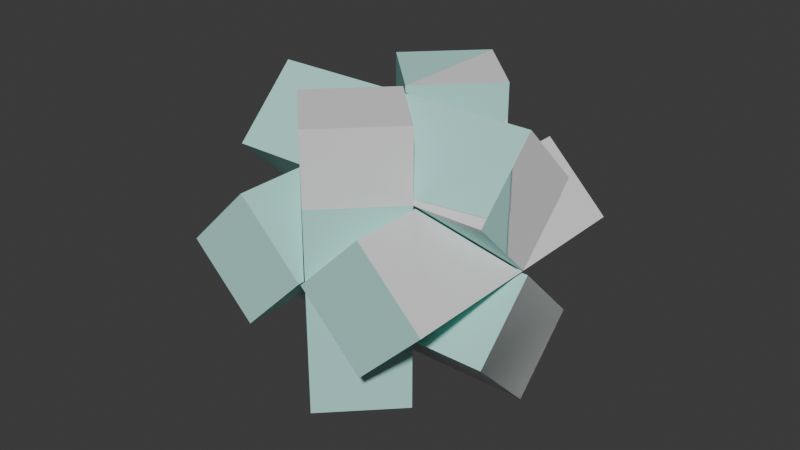 # Source: luban-diagonal-6-piece.blend  (saved by Blender 4.2.67; exported with 4.5.12 LTS)
import bpy
from mathutils import Matrix  # noqa: F401  (used for matrix-valued properties, if any)

bpy.ops.wm.read_factory_settings(use_empty=True)
scene = bpy.context.scene
scene.name = 'Scene'

# ---- collections
col_visual = bpy.data.collections.new('visual'); scene.collection.children.link(col_visual)
col_collision = bpy.data.collections.new('collision'); scene.collection.children.link(col_collision)
col_1 = bpy.data.collections.new('1'); col_collision.children.link(col_1)
col_2 = bpy.data.collections.new('2'); col_collision.children.link(col_2)
col_3 = bpy.data.collections.new('3'); col_collision.children.link(col_3)
col_4 = bpy.data.collections.new('4'); col_collision.children.link(col_4)
col_5 = bpy.data.collections.new('5'); col_collision.children.link(col_5)
col_6 = bpy.data.collections.new('6'); col_collision.children.link(col_6)
col_link = bpy.data.collections.new('link'); scene.collection.children.link(col_link)
col_inertial = bpy.data.collections.new('inertial'); scene.collection.children.link(col_inertial)

# ---- materials (node trees are filled in below, after node groups)
mat_turnarrow = bpy.data.materials.new('turnarrow')
mat_turnarrow.alpha_threshold = 0.0
mat_turnarrow.diffuse_color = (0.4455, 0.8006, 0.7427, 1.0)
mat_turnarrow.roughness = 0.5
mat_turnarrow.specular_intensity = 0.0
mat_phobos_inertial = bpy.data.materials.new('phobos_inertial')
mat_phobos_inertial.use_transparency_overlap = False
mat_phobos_inertial.show_transparent_back = False

# ---- material node trees
mat_phobos_inertial.use_nodes = True; mat_phobos_inertial.node_tree.nodes.clear()
_N = mat_phobos_inertial.node_tree.nodes; _L = mat_phobos_inertial.node_tree.links
n0 = _N.new('ShaderNodeOutputMaterial'); n0.name = 'Material Output'; n0.location = (300, 300)
n1 = _N.new('ShaderNodeEeveeSpecular'); n1.name = 'Specular BSDF'; n1.location = (0, 0)
n1.inputs[0].default_value = (1.0, 0.18, 0.0, 1.0)
n1.inputs[1].default_value = (1.0, 1.0, 1.0, 1.0)
_L.new(n1.outputs[0], n0.inputs[0])
n0.is_active_output = True

# ---- world
world_world = bpy.data.worlds.new('World'); scene.world = world_world
world_world.use_nodes = True; world_world.node_tree.nodes.clear()
_N = world_world.node_tree.nodes; _L = world_world.node_tree.links
n0 = _N.new('ShaderNodeOutputWorld'); n0.name = 'World Output'; n0.location = (300, 300)
n1 = _N.new('ShaderNodeBackground'); n1.name = 'Background'; n1.location = (10, 300)
n1.inputs[0].default_value = (0.05088, 0.05088, 0.05088, 1.0)
_L.new(n1.outputs[0], n0.inputs[0])
n0.is_active_output = True
world_world.color = (0.05088, 0.05088, 0.05088)
world_world.sun_shadow_jitter_overblur = 0.0

# ---- meshes
me_6_part_puzzle_cube = bpy.data.meshes.new('6 part puzzle cube')
me_6_part_puzzle_cube.from_pydata([(-24.17, 10.32, -20.21), (-24.16, 10.3, -20.21), (-47.37, -19.68, -20.21), (-47.37, 10.32, -20.21), (19.41, 10.3, -20.21), (-1.785, -19.68, -20.21), (19.4, 10.32, -20.21), (-1.801, 10.3, 9.789), (-24.14, -19.68, 9.789), (16.52, -15.6, 9.789), (19.4, -19.68, 9.789), (40.62, 10.32, 9.789), (40.63, 10.3, 9.789), (42.63, 10.32, 9.789), (-24.14, 10.32, -20.21), (-2.94, 10.3, 9.789), (-1.788, 10.32, 9.789), (19.41, -19.68, 9.768), (9.525, 10.32, -6.247), (-1.801, 10.32, 9.77), (40.63, 10.32, 9.77), (19.43, 10.32, -20.21), (42.63, -19.68, -20.21), (22.31, -15.6, 9.789), (42.63, -19.68, 9.789), (19.43, -19.68, 9.789), (42.63, 10.32, -20.21), (-24.16, -19.68, 9.769), (-24.17, -19.68, 9.789), (-47.37, -19.68, 9.789), (29.3, 10.32, -6.247), (-47.37, 10.32, 9.789), (-45.37, 10.32, 9.77), (-2.94, 10.32, 9.77), (-2.954, 10.32, 9.789), (-45.36, 10.32, 9.789), (-45.37, 10.3, 9.789)], [], [(0, 1, 2), (0, 2, 3), (4, 5, 6), (7, 8, 9), (10, 9, 8), (11, 12, 13), (6, 5, 14), (2, 1, 5), (14, 5, 1), (8, 7, 15), (16, 15, 7), (10, 17, 9), (17, 4, 9), (18, 9, 4), (18, 4, 6), (9, 18, 7), (19, 7, 18), (11, 20, 12), (21, 22, 4), (23, 24, 12), (25, 24, 23), (13, 12, 24), (7, 19, 16), (5, 4, 22), (26, 22, 21), (27, 28, 2), (29, 2, 28), (21, 4, 30), (23, 30, 4), (23, 4, 17), (23, 17, 25), (12, 20, 30), (12, 30, 23), (17, 10, 5), (8, 5, 10), (2, 5, 27), (5, 8, 27), (5, 22, 17), (25, 17, 22), (25, 22, 24), (31, 32, 3), (0, 3, 32), (16, 33, 34), (35, 32, 31), (6, 14, 18), (19, 18, 14), (13, 20, 11), (14, 33, 19), (16, 19, 33), (24, 22, 26), (24, 26, 13), (2, 31, 3), (31, 2, 29), (21, 30, 26), (30, 20, 26), (13, 26, 20), (28, 27, 36), (27, 1, 36), (32, 36, 1), (32, 1, 0), (34, 33, 15), (36, 32, 35), (31, 29, 36), (28, 36, 29), (34, 15, 16), (31, 36, 35), (14, 1, 33), (15, 33, 1), (15, 1, 27), (15, 27, 8)])
me_6_part_puzzle_cube.materials.append(mat_turnarrow)
me_6_part_puzzle_cube.update()
me_6_part_puzzle_cube_001 = bpy.data.meshes.new('6 part puzzle cube.001')
me_6_part_puzzle_cube_001.from_pydata([(-21.77, 17.04, 8.868), (-21.2, 17.04, 8.868), (-21.22, 17.03, 8.868), (-21.78, 17.04, 8.848), (-21.22, 17.04, 8.849), (-0.5681, -12.94, 8.868), (-0.01524, -12.96, 8.868), (-0.5808, -12.96, 8.868), (-0.5681, -12.96, 8.85), (-21.78, -12.94, -21.13), (-21.8, -12.96, -21.13), (-43.0, -12.96, 8.85), (-43.0, -12.94, 8.868), (-0.01524, 17.04, -21.13), (-0.00109, 17.02, -21.13), (-45.0, 17.04, -21.13), (-21.77, -12.96, -21.13), (-0.00109, -12.96, 8.848), (21.77, -12.96, -21.13), (0.5699, -12.96, 8.849), (21.79, -12.94, -21.13), (0.5699, -12.94, 8.868), (21.79, 17.04, 8.849), (43.0, -12.94, 8.868), (43.0, -12.96, 8.849), (21.8, -12.96, -21.13), (0.01305, 17.04, -21.13), (45.0, 17.04, -21.13), (45.0, 17.04, 8.868), (45.0, -12.96, -21.13), (21.8, 17.04, 8.868), (45.0, -12.96, 8.868), (42.99, -12.96, 8.868), (21.21, 17.04, 8.849), (21.2, 17.04, 8.868), (21.21, 17.03, 8.868), (21.77, 17.04, 8.868), (0.01305, -12.96, 8.868), (0.5833, -12.96, 8.868), (-21.8, 17.04, 8.868), (-45.0, 17.04, 8.868), (-45.0, -12.96, -21.13), (-45.0, -12.96, 8.868), (-42.99, -12.96, 8.868)], [], [(1, 4, 0), (0, 2, 1), (0, 5, 2), (0, 3, 5), (3, 0, 4), (6, 2, 5), (6, 5, 7), (7, 5, 8), (8, 5, 9), (3, 9, 5), (9, 10, 15), (10, 9, 11), (11, 9, 12), (3, 12, 9), (13, 9, 15), (13, 14, 9), (9, 14, 16), (8, 9, 16), (16, 17, 8), (16, 18, 17), (18, 16, 14), (18, 19, 17), (18, 20, 19), (18, 14, 20), (21, 19, 20), (21, 20, 22), (22, 20, 23), (24, 23, 20), (24, 20, 25), (27, 25, 20), (26, 20, 14), (27, 20, 26), (28, 27, 30), (28, 29, 27), (27, 29, 25), (26, 22, 27), (22, 30, 27), (30, 23, 28), (30, 22, 23), (25, 29, 24), (31, 24, 29), (28, 31, 29), (31, 28, 23), (23, 32, 31), (32, 24, 31), (32, 23, 24), (26, 33, 22), (26, 14, 33), (36, 33, 34), (33, 35, 34), (17, 35, 33), (36, 22, 33), (17, 33, 14), (21, 22, 36), (21, 36, 35), (34, 35, 36), (35, 37, 21), (37, 35, 17), (38, 21, 37), (37, 19, 38), (37, 17, 19), (19, 21, 38), (6, 8, 17), (6, 17, 2), (4, 17, 14), (4, 2, 17), (39, 15, 40), (39, 3, 15), (15, 3, 13), (15, 41, 40), (41, 15, 10), (42, 40, 41), (42, 41, 11), (10, 11, 41), (42, 11, 43), (43, 12, 42), (40, 42, 12), (11, 12, 43), (12, 39, 40), (12, 3, 39), (4, 14, 13), (4, 13, 3), (7, 8, 6), (1, 2, 4)])
me_6_part_puzzle_cube_001.materials.append(mat_turnarrow)
me_6_part_puzzle_cube_001.update()
me_6_part_puzzle_cube_002 = bpy.data.meshes.new('6 part puzzle cube.002')
me_6_part_puzzle_cube_002.from_pydata([(-21.8, 17.04, 8.868), (-45.0, 17.04, -21.13), (-21.78, 17.04, 8.848), (-45.0, 17.04, 8.868), (-43.0, -12.94, 8.868), (-45.0, -12.96, 8.868), (-42.99, -12.96, 8.868), (-43.0, -12.96, 8.85), (-21.8, -12.96, -21.13), (-45.0, -12.96, -21.13), (-21.78, -12.94, -21.13), (-21.77, -12.96, -21.13), (-0.00109, 17.02, -21.13), (-0.01523, 17.04, -21.13), (-0.5681, -12.96, 8.85), (-0.5808, -12.96, 8.868), (-0.5681, -12.94, 8.868), (-0.00109, -12.96, 8.848), (-0.01523, -12.96, 8.868), (-21.22, 17.03, 8.868), (-21.77, 17.04, 8.868), (-21.2, 17.04, 8.868), (-21.22, 17.04, 8.849), (0.5699, -12.96, 8.849), (21.77, -12.96, -21.13), (0.01306, -12.96, 8.868), (21.21, 17.03, 8.868), (0.5699, -12.94, 8.868), (21.77, 17.04, 8.868), (21.2, 17.04, 8.868), (21.21, 17.04, 8.849), (0.01306, 17.04, -21.13), (21.79, 17.04, 8.849), (45.0, 17.04, -21.13), (21.8, 17.04, 8.868), (21.79, -12.94, -21.13), (43.0, -12.94, 8.868), (43.0, -12.96, 8.849), (42.99, -12.96, 8.868), (45.0, -12.96, 8.868), (21.8, -12.96, -21.13), (45.0, -12.96, -21.13), (45.0, 17.04, 8.868), (0.5833, -12.96, 8.868)], [], [(0, 1, 3), (0, 2, 1), (4, 2, 0), (0, 3, 4), (5, 4, 3), (6, 4, 5), (7, 4, 6), (4, 7, 2), (8, 10, 7), (8, 7, 9), (5, 9, 7), (5, 7, 6), (10, 2, 7), (14, 10, 11), (11, 10, 12), (13, 12, 10), (13, 10, 1), (10, 8, 1), (10, 14, 2), (15, 14, 18), (15, 16, 14), (16, 2, 14), (11, 17, 14), (18, 14, 17), (18, 16, 15), (18, 19, 16), (18, 17, 19), (20, 16, 19), (20, 19, 21), (21, 19, 22), (17, 12, 19), (22, 19, 12), (2, 20, 22), (22, 13, 2), (22, 12, 13), (21, 22, 20), (16, 20, 2), (17, 26, 12), (11, 24, 17), (25, 17, 23), (23, 17, 24), (25, 26, 17), (26, 25, 27), (27, 28, 26), (29, 26, 28), (30, 26, 29), (30, 12, 26), (31, 12, 30), (31, 30, 32), (28, 32, 30), (28, 30, 29), (31, 32, 33), (27, 32, 28), (32, 34, 33), (34, 32, 36), (37, 32, 35), (35, 32, 23), (27, 23, 32), (37, 36, 32), (38, 36, 37), (38, 37, 39), (39, 37, 41), (37, 35, 40), (40, 41, 37), (42, 41, 33), (33, 41, 40), (42, 39, 41), (34, 36, 42), (42, 33, 34), (39, 42, 36), (33, 40, 35), (36, 38, 39), (24, 35, 23), (24, 12, 35), (31, 35, 12), (33, 35, 31), (43, 27, 25), (23, 27, 43), (25, 23, 43), (11, 12, 24), (1, 2, 13), (9, 1, 8), (1, 9, 3), (9, 5, 3)])
me_6_part_puzzle_cube_002.materials.append(mat_turnarrow)
me_6_part_puzzle_cube_002.update()
me_6_part_puzzle_cube_003 = bpy.data.meshes.new('6 part puzzle cube.003')
me_6_part_puzzle_cube_003.from_pydata([(42.99, 9.379, 9.379), (45.0, 9.379, 9.379), (43.0, 9.36, 9.379), (43.0, 9.379, 9.36), (21.8, 9.379, -20.62), (21.79, 9.359, -20.62), (45.0, 9.379, -20.62), (45.0, -20.62, -20.62), (45.0, -20.62, 9.379), (21.8, -20.62, 9.379), (21.79, -20.62, 9.359), (21.77, -20.62, 9.379), (0.5697, 9.36, 9.379), (0.5697, 9.379, 9.36), (-21.78, -20.62, 9.359), (-21.8, -20.62, 9.379), (-43.0, 9.36, 9.379), (-43.0, 9.379, 9.36), (-21.78, 9.359, -20.62), (-0.5693, 9.36, 9.379), (-21.77, -20.62, 9.379), (-45.0, -20.62, -20.62), (-21.8, 9.379, -20.62), (-45.0, 9.379, -20.62), (-45.0, 9.379, 9.379), (-45.0, -20.62, 9.379), (-42.99, 9.379, 9.379), (0.5831, 9.379, 9.379), (-0.5828, 9.379, 9.379), (-0.5693, 9.379, 9.36), (-21.77, 9.379, -20.62), (21.77, 9.379, -20.62)], [], [(1, 3, 0), (0, 2, 1), (0, 3, 2), (2, 3, 5), (4, 3, 6), (4, 5, 3), (1, 6, 3), (6, 7, 4), (8, 7, 6), (8, 6, 1), (9, 7, 8), (9, 8, 2), (1, 2, 8), (2, 10, 9), (9, 10, 7), (11, 14, 10), (11, 10, 12), (13, 12, 10), (13, 10, 5), (2, 5, 10), (10, 14, 7), (14, 15, 21), (15, 14, 16), (17, 16, 14), (17, 14, 18), (19, 18, 14), (19, 14, 20), (20, 14, 11), (21, 7, 14), (21, 18, 7), (18, 21, 22), (22, 21, 23), (21, 24, 23), (24, 21, 25), (15, 25, 21), (24, 25, 16), (15, 16, 25), (24, 17, 23), (26, 17, 24), (24, 16, 26), (16, 17, 26), (22, 23, 17), (17, 18, 22), (20, 12, 19), (11, 12, 20), (27, 19, 12), (28, 19, 27), (28, 29, 19), (19, 29, 18), (27, 29, 28), (30, 29, 13), (30, 18, 29), (27, 13, 29), (31, 30, 13), (31, 18, 30), (31, 5, 18), (13, 5, 31), (12, 13, 27), (5, 7, 18), (5, 4, 7)])
me_6_part_puzzle_cube_003.materials.append(mat_turnarrow)
me_6_part_puzzle_cube_003.update()
me_6_part_puzzle_cube_004 = bpy.data.meshes.new('6 part puzzle cube.004')
me_6_part_puzzle_cube_004.from_pydata([(-43.0, 9.379, 9.36), (-45.0, 9.379, -20.62), (-21.8, 9.379, -20.62), (-45.0, 9.379, 9.379), (-42.99, 9.379, 9.379), (-21.78, -20.62, 9.359), (-43.0, 9.36, 9.379), (-21.78, 9.359, -20.62), (-21.77, 9.379, -20.62), (-0.5693, 9.379, 9.36), (-0.5693, 9.36, 9.379), (-45.0, -20.62, -20.62), (21.79, 9.358, -20.62), (45.0, -20.62, -20.62), (21.77, 9.379, -20.62), (0.5697, 9.379, 9.36), (0.5831, 9.379, 9.379), (21.79, -20.62, 9.358), (0.5697, 9.36, 9.379), (21.77, -20.62, 9.379), (-21.77, -20.62, 9.379), (-0.5827, 9.379, 9.379), (43.0, 9.36, 9.379), (21.8, -20.62, 9.379), (45.0, -20.62, 9.379), (45.0, 9.379, -20.62), (45.0, 9.379, 9.379), (42.99, 9.379, 9.379), (43.0, 9.379, 9.36), (21.8, 9.379, -20.62), (-45.0, -20.62, 9.379), (-21.8, -20.62, 9.379)], [], [(1, 3, 0), (0, 2, 1), (0, 7, 2), (4, 0, 3), (6, 0, 4), (0, 5, 7), (0, 6, 5), (10, 7, 5), (7, 11, 2), (14, 7, 8), (8, 7, 9), (10, 9, 7), (11, 7, 13), (14, 12, 7), (12, 13, 7), (15, 12, 14), (14, 8, 15), (8, 9, 15), (16, 15, 9), (18, 15, 16), (15, 17, 12), (15, 18, 17), (19, 18, 20), (19, 17, 18), (20, 18, 10), (21, 18, 16), (21, 10, 18), (16, 9, 21), (21, 9, 10), (10, 5, 20), (20, 5, 19), (19, 5, 17), (22, 12, 17), (22, 17, 23), (23, 17, 13), (17, 5, 13), (23, 24, 22), (23, 13, 24), (24, 25, 26), (24, 13, 25), (26, 22, 24), (26, 25, 28), (27, 22, 26), (26, 28, 27), (27, 28, 22), (29, 12, 28), (29, 28, 25), (22, 28, 12), (25, 13, 29), (12, 29, 13), (11, 13, 5), (31, 30, 11), (30, 1, 11), (2, 11, 1), (5, 31, 11), (31, 6, 30), (31, 5, 6), (3, 1, 30), (3, 30, 6), (3, 6, 4)])
me_6_part_puzzle_cube_004.materials.append(mat_turnarrow)
me_6_part_puzzle_cube_004.update()
me_6_part_puzzle_cube_005 = bpy.data.meshes.new('6 part puzzle cube.005')
me_6_part_puzzle_cube_005.from_pydata([(-45.0, 15.0, 15.0), (45.0, -15.0, 15.0), (-45.0, -15.0, 15.0), (45.0, 15.0, 15.0), (-45.0, -15.0, -15.0), (-45.0, 15.0, -15.0), (45.0, 15.0, -15.0), (45.0, -15.0, -15.0)], [], [(0, 1, 3), (0, 2, 1), (0, 4, 2), (3, 5, 0), (0, 5, 4), (3, 6, 5), (6, 4, 5), (6, 7, 4), (1, 7, 6), (1, 6, 3), (2, 4, 7), (2, 7, 1)])
me_6_part_puzzle_cube_005.materials.append(mat_turnarrow)
me_6_part_puzzle_cube_005.update()
me_1_collision_001 = bpy.data.meshes.new('1-collision.001')
me_1_collision_001.from_pydata([(0.08183, 0.08177, 0.05174), (0.08183, -0.06823, 0.05174), (0.08182, 0.08177, -0.06411), (0.0816, 0.08177, 0.05174), (0.08182, -0.06823, -0.06411), (-0.06816, -0.06823, 0.05174), (-0.06817, 0.08177, -0.06409), (-0.06817, 0.08177, -0.05402), (-0.06807, -0.0679, 0.05174), (-0.06817, -0.06823, -0.06409), (-0.06816, -0.068, 0.05174)], [], [(0, 1, 4), (0, 4, 2), (0, 2, 6), (0, 6, 7), (0, 7, 3), (0, 3, 8), (0, 8, 10), (0, 10, 5), (0, 5, 1), (1, 5, 9), (1, 9, 4), (2, 4, 9), (2, 9, 6), (3, 7, 8), (5, 10, 7), (5, 7, 9), (6, 9, 7), (7, 10, 8)])
_ca = me_1_collision_001.color_attributes.new('Color', 'FLOAT_COLOR', 'POINT')
_ca.data.foreach_set('color', [0.2582, 0.4678, 0.3185, 1.0, 0.2582, 0.4678, 0.3185, 1.0, 0.2582, 0.4678, 0.3185, 1.0, 0.2582, 0.4678, 0.3185, 1.0, 0.2582, 0.4678, 0.3185, 1.0, 0.2582, 0.4678, 0.3185, 1.0, 0.2582, 0.4678, 0.3185, 1.0, 0.2582, 0.4678, 0.3185, 1.0, 0.2582, 0.4678, 0.3185, 1.0, 0.2582, 0.4678, 0.3185, 1.0, 0.2582, 0.4678, 0.3185, 1.0])
me_1_collision_001.update()
me_1_collision_002 = bpy.data.meshes.new('1-collision.002')
me_1_collision_002.from_pydata([(-0.08182, -0.0818, -0.05178), (-0.08175, -0.0818, -0.05184), (-0.08182, -0.0818, 0.06419), (-0.08182, 0.0682, 0.05414), (0.06818, -0.0818, -0.05184), (0.06814, 0.0681, -0.05184), (0.06818, -0.0818, 0.06419), (-0.08182, 0.0682, 0.06419), (0.06818, 0.0682, -0.05178), (0.06818, 0.06812, -0.05184), (0.06818, 0.0682, 0.06419)], [], [(0, 1, 4), (0, 4, 6), (0, 6, 2), (0, 2, 7), (0, 7, 3), (0, 3, 1), (1, 3, 5), (1, 5, 9), (1, 9, 4), (2, 6, 10), (2, 10, 7), (3, 7, 10), (3, 10, 8), (3, 8, 5), (4, 9, 8), (4, 8, 10), (4, 10, 6), (5, 8, 9)])
_ca = me_1_collision_002.color_attributes.new('Color', 'FLOAT_COLOR', 'POINT')
_ca.data.foreach_set('color', [0.2542, 0.15, 0.3712, 1.0, 0.2542, 0.15, 0.3712, 1.0, 0.2542, 0.15, 0.3712, 1.0, 0.2542, 0.15, 0.3712, 1.0, 0.2542, 0.15, 0.3712, 1.0, 0.2542, 0.15, 0.3712, 1.0, 0.2542, 0.15, 0.3712, 1.0, 0.2542, 0.15, 0.3712, 1.0, 0.2542, 0.15, 0.3712, 1.0, 0.2542, 0.15, 0.3712, 1.0, 0.2542, 0.15, 0.3712, 1.0])
me_1_collision_002.update()
me_1_collision_003 = bpy.data.meshes.new('1-collision.003')
me_1_collision_003.from_pydata([(-0.0857, -0.075, -0.1171), (-0.0857, -0.07477, -0.1171), (0.06429, -0.075, -0.1171), (-0.0857, -0.075, 0.1009), (-0.0857, 0.075, -0.0108), (0.06407, 0.075, -0.1171), (0.06429, 0.075, -0.1171), (0.0643, -0.075, -0.004994), (-0.08562, -0.075, 0.101), (-0.0857, 0.075, -0.004994), (0.0643, 0.075, 0.1009), (0.0643, -0.075, 0.101), (0.06426, 0.07489, 0.101), (0.0643, 0.07492, 0.101)], [], [(0, 1, 5), (0, 5, 6), (0, 6, 2), (0, 2, 7), (0, 7, 11), (0, 11, 8), (0, 8, 3), (0, 3, 9), (0, 9, 4), (0, 4, 1), (1, 4, 5), (2, 6, 7), (3, 8, 9), (4, 9, 10), (4, 10, 6), (4, 6, 5), (6, 10, 7), (7, 10, 13), (7, 13, 11), (8, 11, 13), (8, 13, 12), (8, 12, 9), (9, 12, 13), (9, 13, 10)])
_ca = me_1_collision_003.color_attributes.new('Color', 'FLOAT_COLOR', 'POINT')
_ca.data.foreach_set('color', [0.159, 0.7682, 0.9131, 1.0, 0.159, 0.7682, 0.9131, 1.0, 0.159, 0.7682, 0.9131, 1.0, 0.159, 0.7682, 0.9131, 1.0, 0.159, 0.7682, 0.9131, 1.0, 0.159, 0.7682, 0.9131, 1.0, 0.159, 0.7682, 0.9131, 1.0, 0.159, 0.7682, 0.9131, 1.0, 0.159, 0.7682, 0.9131, 1.0, 0.159, 0.7682, 0.9131, 1.0, 0.159, 0.7682, 0.9131, 1.0, 0.159, 0.7682, 0.9131, 1.0, 0.159, 0.7682, 0.9131, 1.0, 0.159, 0.7682, 0.9131, 1.0])
me_1_collision_003.update()
me_2_collision_001 = bpy.data.meshes.new('2-collision.001')
me_2_collision_001.from_pydata([(0.0, 15.0, -15.0), (0.0, 15.0, 15.0), (0.0, -15.0, -15.0), (0.0, -15.0, 15.0)], [], [(0, 2, 1), (3, 1, 2)])
me_2_collision_001.update()
me_2_collision_002 = bpy.data.meshes.new('2-collision.002')
me_2_collision_002.from_pydata([(-6.301, -15.0, 0.0), (-6.301, 15.0, 0.0), (16.9, 15.0, 0.0), (-4.3, -14.99, 0.0)], [], [(3, 2, 1), (1, 0, 3)])
me_2_collision_002.update()
me_2_collision_003 = bpy.data.meshes.new('2-collision.003')
me_2_collision_003.from_pydata([(-6.301, 0.0, 15.0), (-6.301, 0.0, -15.0), (-4.3, 0.0, 14.99), (16.9, 0.0, -15.0)], [], [(3, 2, 1), (0, 1, 2)])
me_2_collision_003.update()
me_2_collision_004 = bpy.data.meshes.new('2-collision.004')
me_2_collision_004.from_pydata([(-14.14, -9.995, 10.01), (7.072, -9.993, -19.99), (7.072, 19.99, 9.987)], [], [(2, 0, 1)])
me_2_collision_004.update()
me_2_collision_005 = bpy.data.meshes.new('2-collision.005')
me_2_collision_005.from_pydata([(-7.072, -9.993, -19.99), (14.14, -9.995, 10.01), (-7.072, 19.99, 9.987)], [], [(2, 0, 1)])
me_2_collision_005.update()
me_2_collision_006 = bpy.data.meshes.new('2-collision.006')
me_2_collision_006.from_pydata([(12.5, -17.98, 0.004), (-8.713, 12.0, -0.016), (-8.146, 11.98, 0.004), (-8.699, 12.0, 0.004), (13.06, -18.0, 0.004)], [], [(3, 1, 0), (3, 0, 2), (4, 2, 0)])
me_2_collision_006.update()
me_2_collision_007 = bpy.data.meshes.new('2-collision.007')
me_2_collision_007.from_pydata([(7.072, -19.99, 9.993), (7.072, 9.987, -19.99), (-14.14, 10.01, 9.994)], [], [(2, 0, 1)])
me_2_collision_007.update()
me_2_collision_008 = bpy.data.meshes.new('2-collision.008')
me_2_collision_008.from_pydata([(14.14, 10.01, 9.994), (-7.072, -19.99, 9.993), (-7.072, 9.987, -19.99)], [], [(1, 0, 2)])
me_2_collision_008.update()
me_2_collision_009 = bpy.data.meshes.new('2-collision.009')
me_2_collision_009.from_pydata([(-10.88, -15.0, 0.0), (10.88, 15.0, 0.0), (10.32, 14.98, 0.0), (-10.32, -14.98, 0.0)], [], [(2, 0, 3), (3, 1, 2)])
me_2_collision_009.update()
me_2_collision_010 = bpy.data.meshes.new('2-collision.010')
me_2_collision_010.from_pydata([(15.77, -22.48, 0.005), (-5.449, 7.5, -0.015), (-4.882, 7.481, 0.005), (-5.435, 7.5, 0.005)], [], [(3, 1, 0), (3, 0, 2)])
me_2_collision_010.update()
me_2_collision_011 = bpy.data.meshes.new('2-collision.011')
me_2_collision_011.from_pydata([(7.072, 19.99, 9.987), (-14.14, -9.994, 10.01), (7.072, -9.994, -19.99)], [], [(1, 2, 0)])
me_2_collision_011.update()
me_2_collision_012 = bpy.data.meshes.new('2-collision.012')
me_2_collision_012.from_pydata([(14.14, -9.994, 10.01), (-7.072, 19.99, 9.987), (-7.072, -9.994, -19.99)], [], [(1, 2, 0)])
me_2_collision_012.update()
me_2_collision_013 = bpy.data.meshes.new('2-collision.013')
me_2_collision_013.from_pydata([(4.302, -14.99, 0.0), (6.299, 15.0, 0.0), (-16.9, 15.0, 0.0), (6.299, -15.0, 0.0)], [], [(2, 0, 1), (3, 1, 0)])
me_2_collision_013.update()
me_2_collision_014 = bpy.data.meshes.new('2-collision.014')
me_2_collision_014.from_pydata([(0.0, -15.0, 15.0), (0.0, -15.0, -15.0), (0.0, 15.0, 15.0), (0.0, 15.0, -15.0)], [], [(2, 0, 1), (2, 1, 3)])
me_2_collision_014.update()
me_2_collision_015 = bpy.data.meshes.new('2-collision.015')
me_2_collision_015.from_pydata([(18.28, 0.0, 12.0), (18.28, 0.0, -18.0), (-26.71, 0.0, -18.0), (-4.933, 0.0, 11.98), (-4.92, 0.0, 12.0)], [], [(2, 3, 1), (0, 1, 4)])
me_2_collision_015.update()
me_2_collision_016 = bpy.data.meshes.new('2-collision.016')
me_2_collision_016.from_pydata([(-18.28, 0.0, 12.0), (4.922, 0.0, 12.0), (-18.28, 0.0, -18.0), (26.7, 0.0, -18.0), (4.936, 0.0, 11.98)], [], [(1, 4, 2), (1, 2, 0), (2, 4, 3)])
me_2_collision_016.update()
me_2_collision_017 = bpy.data.meshes.new('2-collision.017')
me_2_collision_017.from_pydata([(0.5693, 9.537e-07, 11.99), (21.77, 9.537e-07, -17.99), (-0.00174, 9.537e-07, 11.99), (-21.77, 9.537e-07, -17.99), (-0.5687, 9.537e-07, 11.99)], [], [(1, 0, 2), (3, 1, 2), (3, 2, 4)])
me_2_collision_017.update()
me_2_collision_018 = bpy.data.meshes.new('2-collision.018')
me_2_collision_018.from_pydata([(-6.301, 0.0, 15.0), (-6.301, 0.0, -15.0), (-4.3, 0.0, 14.99), (16.9, 0.0, -15.0)], [], [(3, 2, 1), (0, 1, 2)])
me_2_collision_018.update()
me_2_collision_019 = bpy.data.meshes.new('2-collision.019')
me_2_collision_019.from_pydata([(6.299, 0.0, 15.0), (6.299, 0.0, -15.0), (-16.9, 0.0, -15.0), (4.302, 0.0, 14.99)], [], [(0, 3, 1), (2, 1, 3)])
me_2_collision_019.update()
me_2_collision_020 = bpy.data.meshes.new('2-collision.020')
me_2_collision_020.from_pydata([(-45.0, 18.46, 0.0), (-0.0009232, 18.44, 0.0), (-0.01507, 18.46, 0.0), (-21.8, -11.54, 0.0), (-21.78, -11.52, 0.0), (-21.77, -11.54, 0.0), (21.77, -11.54, 0.0), (21.79, -11.52, 0.0), (21.8, -11.54, 0.0), (0.01322, 18.46, 0.0), (45.0, 18.46, 0.0), (45.0, -11.54, 0.0), (-45.0, -11.54, 0.0)], [], [(6, 1, 7), (6, 5, 1), (2, 4, 0), (9, 7, 1), (10, 7, 9), (10, 11, 8), (12, 0, 3)])
me_2_collision_020.update()
me_3_collision_001 = bpy.data.meshes.new('3-collision.001')
me_3_collision_001.from_pydata([(16.9, 15.0, 0.0), (-6.301, 15.0, 0.0), (-4.3, -14.99, 0.0), (-6.301, -15.0, 0.0)], [], [(0, 1, 2), (3, 2, 1)])
me_3_collision_001.update()
me_3_collision_002 = bpy.data.meshes.new('3-collision.002')
me_3_collision_002.from_pydata([(-10.88, 15.0, 0.0), (-10.32, 14.98, 0.0), (10.88, -15.0, 0.0), (10.32, -14.98, 0.0)], [], [(0, 3, 1), (2, 1, 3)])
me_3_collision_002.update()
me_3_collision_003 = bpy.data.meshes.new('3-collision.003')
me_3_collision_003.from_pydata([(10.88, 15.0, 0.0), (-10.32, -14.98, 0.0), (10.32, 14.98, 0.0), (-10.88, -15.0, 0.0)], [], [(1, 0, 2), (2, 3, 1)])
me_3_collision_003.update()
me_3_collision_004 = bpy.data.meshes.new('3-collision.004')
me_3_collision_004.from_pydata([(7.072, -9.987, -19.99), (-14.14, -10.01, 9.995), (7.072, 19.99, 9.993)], [], [(0, 2, 1)])
me_3_collision_004.update()
me_3_collision_005 = bpy.data.meshes.new('3-collision.005')
me_3_collision_005.from_pydata([(14.14, -10.01, 9.995), (-7.072, -9.987, -19.99), (-7.072, 19.99, 9.993)], [], [(1, 0, 2)])
me_3_collision_005.update()
me_3_collision_006 = bpy.data.meshes.new('3-collision.006')
me_3_collision_006.from_pydata([(7.072, -9.987, -19.99), (7.072, 19.99, 9.994), (-14.14, -10.01, 9.994)], [], [(0, 1, 2)])
me_3_collision_006.update()
me_3_collision_007 = bpy.data.meshes.new('3-collision.007')
me_3_collision_007.from_pydata([(14.14, -10.01, 9.994), (-7.072, -9.987, -19.99), (-7.072, 19.99, 9.994)], [], [(0, 2, 1)])
me_3_collision_007.update()
me_3_collision_008 = bpy.data.meshes.new('3-collision.008')
me_3_collision_008.from_pydata([(-16.9, 15.0, 0.0), (4.302, -14.99, 0.0), (6.299, -15.0, 0.0), (6.299, 15.0, 0.0)], [], [(0, 1, 3), (2, 3, 1)])
me_3_collision_008.update()
me_3_collision_009 = bpy.data.meshes.new('3-collision.009')
me_3_collision_009.from_pydata([(0.0, 15.0, 15.0), (0.0, -15.0, -15.0), (0.0, -15.0, 15.0), (0.0, 15.0, -15.0)], [], [(0, 2, 1), (0, 1, 3)])
me_3_collision_009.update()
me_3_collision_010 = bpy.data.meshes.new('3-collision.010')
me_3_collision_010.from_pydata([(-14.14, 9.994, 10.01), (7.072, -19.99, 9.987), (7.072, 9.993, -19.99)], [], [(1, 2, 0)])
me_3_collision_010.update()
me_3_collision_011 = bpy.data.meshes.new('3-collision.011')
me_3_collision_011.from_pydata([(14.14, 9.994, 10.01), (-7.072, -19.99, 9.987), (-7.072, 9.993, -19.99)], [], [(1, 0, 2)])
me_3_collision_011.update()
me_3_collision_012 = bpy.data.meshes.new('3-collision.012')
me_3_collision_012.from_pydata([(-4.92, 0.0, 12.0), (18.28, 0.0, -18.0), (-4.933, 0.0, 11.98), (-26.71, 0.0, -18.0), (18.28, 0.0, 12.0)], [], [(2, 0, 1), (3, 2, 1), (4, 1, 0)])
me_3_collision_012.update()
me_3_collision_013 = bpy.data.meshes.new('3-collision.013')
me_3_collision_013.from_pydata([(26.7, 0.0, -18.0), (-18.28, 0.0, 12.0), (4.936, 0.0, 11.98), (-18.28, 0.0, -18.0), (4.922, 0.0, 12.0)], [], [(3, 2, 0), (4, 3, 1)])
me_3_collision_013.update()
me_3_collision_014 = bpy.data.meshes.new('3-collision.014')
me_3_collision_014.from_pydata([(-21.77, -11.54, 1.907e-06), (-21.78, -11.52, 1.907e-06), (-45.0, -11.54, 1.907e-06), (-21.8, -11.54, 1.907e-06), (-45.0, 18.46, 1.907e-06), (-0.0009252, 18.44, 1.907e-06), (-0.01507, 18.46, 1.907e-06), (21.77, -11.54, 1.907e-06), (0.01322, 18.46, 1.907e-06), (45.0, 18.46, 1.907e-06), (21.79, -11.52, 1.907e-06), (21.8, -11.54, 1.907e-06), (45.0, -11.54, 1.907e-06)], [], [(9, 10, 8), (9, 12, 11), (6, 1, 4), (0, 5, 7), (2, 4, 3)])
me_3_collision_014.update()
me_3_collision_015 = bpy.data.meshes.new('3-collision.015')
me_3_collision_015.from_pydata([(-6.301, 0.0, -15.0), (16.9, 0.0, -15.0), (-4.3, 0.0, 14.99), (-6.301, 0.0, 15.0)], [], [(3, 0, 2), (1, 2, 0)])
me_3_collision_015.update()
me_3_collision_016 = bpy.data.meshes.new('3-collision.016')
me_3_collision_016.from_pydata([(0.0, -15.0, -15.0), (0.0, -15.0, 15.0), (0.0, 15.0, 15.0), (0.0, 15.0, -15.0)], [], [(0, 1, 2), (3, 0, 2)])
me_3_collision_016.update()
me_3_collision_017 = bpy.data.meshes.new('3-collision.017')
me_3_collision_017.from_pydata([(6.299, 0.0, -15.0), (-16.9, 0.0, -15.0), (6.299, 0.0, 15.0), (4.302, 0.0, 14.99)], [], [(1, 0, 3), (2, 3, 0)])
me_3_collision_017.update()
me_3_collision_018 = bpy.data.meshes.new('3-collision.018')
me_3_collision_018.from_pydata([(21.77, 0.0, -17.99), (0.5693, 0.0, 11.99), (-0.00174, 0.0, 11.99), (-0.5687, 0.0, 11.99), (-21.77, 0.0, -17.99)], [], [(1, 2, 0), (4, 0, 2), (4, 2, 3)])
me_3_collision_018.update()
me_3_collision_019 = bpy.data.meshes.new('3-collision.019')
me_3_collision_019.from_pydata([(-6.878, 0.0, 9.994), (14.32, 0.0, -19.99), (-7.445, 0.0, 9.993)], [], [(0, 1, 2)])
me_3_collision_019.update()
me_3_collision_020 = bpy.data.meshes.new('3-collision.020')
me_3_collision_020.from_pydata([(7.448, 0.0, 9.994), (-14.32, 0.0, -19.99), (6.877, 0.0, 9.994)], [], [(1, 2, 0)])
me_3_collision_020.update()
me_4_collision_001 = bpy.data.meshes.new('4-collision.001')
me_4_collision_001.from_pydata([(0.08182, 0.0818, -0.05181), (0.08178, 0.0818, -0.05183), (0.08181, 0.0818, 0.0642), (0.08182, -0.0682, 0.0642), (0.08182, -0.0682, 0.05413), (-0.06818, -0.0682, -0.05181), (-0.06818, -0.06816, -0.05183), (-0.06816, 0.0818, -0.05183), (-0.06818, 0.0818, 0.0642), (-0.06818, -0.0682, 0.0642), (-0.06818, -0.06804, -0.05183)], [], [(0, 1, 7), (0, 7, 8), (0, 8, 2), (0, 2, 3), (0, 3, 4), (0, 4, 5), (0, 5, 6), (0, 6, 1), (1, 6, 10), (1, 10, 7), (2, 8, 9), (2, 9, 3), (3, 9, 5), (3, 5, 4), (5, 9, 8), (5, 8, 10), (5, 10, 6), (7, 10, 8)])
_ca = me_4_collision_001.color_attributes.new('Color', 'FLOAT_COLOR', 'POINT')
_ca.data.foreach_set('color', [0.2582, 0.4678, 0.3185, 1.0, 0.2582, 0.4678, 0.3185, 1.0, 0.2582, 0.4678, 0.3185, 1.0, 0.2582, 0.4678, 0.3185, 1.0, 0.2582, 0.4678, 0.3185, 1.0, 0.2582, 0.4678, 0.3185, 1.0, 0.2582, 0.4678, 0.3185, 1.0, 0.2582, 0.4678, 0.3185, 1.0, 0.2582, 0.4678, 0.3185, 1.0, 0.2582, 0.4678, 0.3185, 1.0, 0.2582, 0.4678, 0.3185, 1.0])
me_4_collision_001.update()
me_4_collision_002 = bpy.data.meshes.new('4-collision.002')
me_4_collision_002.from_pydata([(0.08653, 0.07576, 0.1109), (0.08647, 0.07576, 0.1111), (0.08653, -0.07424, 0.005006), (0.08653, 0.07576, -0.1067), (-0.06344, 0.07576, 0.1111), (-0.06347, -0.07419, 0.1111), (0.08653, -0.07424, -0.0007948), (-0.06347, -0.07424, 0.1109), (0.08641, 0.07573, -0.1068), (-0.01135, 0.07576, -0.1068), (-0.06347, -0.07408, 0.1111), (-0.06344, 0.07576, -0.1068), (-0.06344, -0.07424, -0.1067), (-0.06344, -0.07412, -0.1068), (-0.06346, -0.01097, -0.02965)], [], [(0, 1, 2), (0, 2, 6), (0, 6, 3), (0, 3, 9), (0, 9, 11), (0, 11, 4), (0, 4, 1), (1, 4, 10), (1, 10, 5), (1, 5, 2), (2, 5, 7), (2, 7, 12), (2, 12, 6), (3, 8, 9), (3, 6, 8), (4, 11, 10), (5, 10, 7), (6, 12, 13), (6, 13, 8), (7, 10, 14), (7, 14, 13), (7, 13, 12), (8, 13, 11), (8, 11, 9), (10, 11, 14), (11, 13, 14)])
_ca = me_4_collision_002.color_attributes.new('Color', 'FLOAT_COLOR', 'POINT')
_ca.data.foreach_set('color', [0.2542, 0.15, 0.3712, 1.0, 0.2542, 0.15, 0.3712, 1.0, 0.2542, 0.15, 0.3712, 1.0, 0.2542, 0.15, 0.3712, 1.0, 0.2542, 0.15, 0.3712, 1.0, 0.2542, 0.15, 0.3712, 1.0, 0.2542, 0.15, 0.3712, 1.0, 0.2542, 0.15, 0.3712, 1.0, 0.2542, 0.15, 0.3712, 1.0, 0.2542, 0.15, 0.3712, 1.0, 0.2542, 0.15, 0.3712, 1.0, 0.2542, 0.15, 0.3712, 1.0, 0.2542, 0.15, 0.3712, 1.0, 0.2542, 0.15, 0.3712, 1.0, 0.2542, 0.15, 0.3712, 1.0])
me_4_collision_002.update()
me_4_collision_003 = bpy.data.meshes.new('4-collision.003')
me_4_collision_003.from_pydata([(0.07127, 0.06799, 0.04823), (0.07129, -0.08201, -0.05768), (0.07129, -0.0819, -0.05775), (0.07127, 0.06799, -0.06774), (0.07119, 0.06799, 0.04831), (0.07119, 0.06798, 0.04832), (0.07129, -0.08201, -0.06774), (-0.0787, -0.0819, 0.04832), (-0.0787, -0.08201, 0.04823), (-0.0787, 0.06799, -0.06774), (-0.0266, 0.06799, 0.04832), (-0.0787, -0.08201, -0.06774), (-0.07871, 0.01588, 0.04832), (-0.0787, 0.06799, 0.04832)], [], [(0, 1, 2), (0, 2, 3), (0, 3, 9), (0, 9, 13), (0, 13, 10), (0, 10, 4), (0, 4, 5), (0, 5, 1), (1, 6, 2), (1, 5, 7), (1, 7, 8), (1, 8, 11), (1, 11, 6), (2, 6, 3), (3, 6, 11), (3, 11, 9), (4, 10, 5), (5, 10, 13), (5, 13, 12), (5, 12, 7), (7, 12, 8), (8, 12, 11), (9, 11, 12), (9, 12, 13)])
_ca = me_4_collision_003.color_attributes.new('Color', 'FLOAT_COLOR', 'POINT')
_ca.data.foreach_set('color', [0.159, 0.7682, 0.9131, 1.0, 0.159, 0.7682, 0.9131, 1.0, 0.159, 0.7682, 0.9131, 1.0, 0.159, 0.7682, 0.9131, 1.0, 0.159, 0.7682, 0.9131, 1.0, 0.159, 0.7682, 0.9131, 1.0, 0.159, 0.7682, 0.9131, 1.0, 0.159, 0.7682, 0.9131, 1.0, 0.159, 0.7682, 0.9131, 1.0, 0.159, 0.7682, 0.9131, 1.0, 0.159, 0.7682, 0.9131, 1.0, 0.159, 0.7682, 0.9131, 1.0, 0.159, 0.7682, 0.9131, 1.0, 0.159, 0.7682, 0.9131, 1.0])
me_4_collision_003.update()
me_5_collision_001 = bpy.data.meshes.new('5-collision.001')
me_5_collision_001.from_pydata([(-45.0, 7.505, 0.0), (-21.8, 7.505, 0.0), (-21.78, 7.485, 0.0), (-45.0, -22.49, 0.0), (21.79, 7.484, 0.0), (45.0, -22.49, 0.0), (45.0, 7.505, 0.0), (21.8, 7.505, 0.0)], [], [(2, 3, 1), (3, 2, 5), (4, 5, 2), (6, 5, 7), (1, 3, 0)])
me_5_collision_001.update()
me_5_collision_002 = bpy.data.meshes.new('5-collision.002')
me_5_collision_002.from_pydata([(6.299, 0.0, -15.0), (6.299, 0.0, 15.0), (4.301, 0.0, 14.99), (-16.9, 0.0, -15.0)], [], [(1, 0, 2), (3, 2, 0)])
me_5_collision_002.update()
me_5_collision_003 = bpy.data.meshes.new('5-collision.003')
me_5_collision_003.from_pydata([(-21.77, 0.0, -14.99), (-0.5696, 0.0, 14.99), (21.77, 0.0, -14.99), (0.5694, 0.0, 14.99)], [], [(2, 0, 3), (0, 1, 3)])
me_5_collision_003.update()
me_5_collision_004 = bpy.data.meshes.new('5-collision.004')
me_5_collision_004.from_pydata([(-6.301, 0.0, 15.0), (16.9, 0.0, -15.0), (-6.301, 0.0, -15.0), (-4.3, 0.0, 14.99)], [], [(3, 1, 2), (2, 0, 3)])
me_5_collision_004.update()
me_5_collision_005 = bpy.data.meshes.new('5-collision.005')
me_5_collision_005.from_pydata([(14.14, 9.994, 10.01), (-7.072, -19.99, 9.986), (-7.072, 9.992, -19.99)], [], [(0, 2, 1)])
me_5_collision_005.update()
me_5_collision_006 = bpy.data.meshes.new('5-collision.006')
me_5_collision_006.from_pydata([(7.072, -19.99, 9.992), (-14.14, 10.01, 9.994), (7.072, 9.986, -19.99)], [], [(1, 0, 2)])
me_5_collision_006.update()
me_5_collision_007 = bpy.data.meshes.new('5-collision.007')
me_5_collision_007.from_pydata([(14.14, 9.994, 10.01), (-7.072, 9.993, -19.99), (-7.072, -19.99, 9.987)], [], [(0, 1, 2)])
me_5_collision_007.update()
me_5_collision_008 = bpy.data.meshes.new('5-collision.008')
me_5_collision_008.from_pydata([(7.072, 9.987, -19.99), (7.072, -19.99, 9.993), (-14.14, 10.01, 9.994)], [], [(2, 1, 0)])
me_5_collision_008.update()
me_5_collision_009 = bpy.data.meshes.new('5-collision.009')
me_5_collision_009.from_pydata([(0.0, -15.0, 15.0), (0.0, -15.0, -15.0), (0.0, 15.0, 15.0), (0.0, 15.0, -15.0)], [], [(2, 3, 0), (0, 3, 1)])
me_5_collision_009.update()
me_5_collision_010 = bpy.data.meshes.new('5-collision.010')
me_5_collision_010.from_pydata([(16.9, -15.0, 0.0), (-6.301, -15.0, 0.0), (-4.3, 14.99, 0.0), (-6.301, 15.0, 0.0)], [], [(3, 1, 2), (0, 2, 1)])
me_5_collision_010.update()
me_5_collision_011 = bpy.data.meshes.new('5-collision.011')
me_5_collision_011.from_pydata([(-21.77, -14.99, 0.0), (21.77, -14.99, 0.0), (0.5694, 14.99, 0.0), (-0.5696, 14.99, 0.0)], [], [(0, 2, 3), (1, 2, 0)])
me_5_collision_011.update()
me_5_collision_012 = bpy.data.meshes.new('5-collision.012')
me_5_collision_012.from_pydata([(6.299, 15.0, 0.0), (6.299, -15.0, 0.0), (-16.9, -15.0, 0.0), (4.301, 14.99, 0.0)], [], [(0, 3, 1), (2, 1, 3)])
me_5_collision_012.update()
me_5_collision_013 = bpy.data.meshes.new('5-collision.013')
me_5_collision_013.from_pydata([(21.79, 0.0, 7.484), (45.0, 0.0, -22.49), (-45.0, 0.0, -22.49), (-21.78, 0.0, 7.485), (21.8, 0.0, 7.505), (45.0, 0.0, 7.505), (-45.0, 0.0, 7.505), (-21.8, 0.0, 7.505)], [], [(4, 1, 5), (0, 3, 1), (2, 1, 3), (7, 6, 2)])
me_5_collision_013.update()
me_5_collision_014 = bpy.data.meshes.new('5-collision.014')
me_5_collision_014.from_pydata([(0.0, 15.0, 15.0), (0.0, 15.0, -15.0), (0.0, -15.0, 15.0), (0.0, -15.0, -15.0)], [], [(2, 3, 1), (2, 1, 0)])
me_5_collision_014.update()
me_6_collision_001 = bpy.data.meshes.new('6-collision.001')
me_6_collision_001.from_pydata([(-0.2341, -0.0841, -2.98e-08), (-0.1591, -0.1591, 0.106), (0.0841, 0.2341, -2.98e-08), (-0.1591, -0.1591, -0.106), (-0.0841, -0.2341, -2.98e-08), (0.1591, 0.1591, 0.106), (0.2341, 0.0841, -2.98e-08), (0.1591, 0.1591, -0.106)], [], [(0, 1, 5), (0, 5, 2), (0, 2, 7), (0, 7, 3), (0, 3, 4), (0, 4, 1), (1, 4, 6), (1, 6, 5), (2, 5, 6), (2, 6, 7), (3, 7, 6), (3, 6, 4)])
_ca = me_6_collision_001.color_attributes.new('Color', 'FLOAT_COLOR', 'POINT')
_ca.data.foreach_set('color', [0.2582, 0.4678, 0.3185, 1.0, 0.2582, 0.4678, 0.3185, 1.0, 0.2582, 0.4678, 0.3185, 1.0, 0.2582, 0.4678, 0.3185, 1.0, 0.2582, 0.4678, 0.3185, 1.0, 0.2582, 0.4678, 0.3185, 1.0, 0.2582, 0.4678, 0.3185, 1.0, 0.2582, 0.4678, 0.3185, 1.0])
me_6_collision_001.update()
me_cube_001 = bpy.data.meshes.new('Cube.001')
me_cube_001.from_pydata([(-0.015, -0.015, -0.015), (-0.015, -0.015, 0.015), (-0.015, 0.015, -0.015), (-0.015, 0.015, 0.015), (0.015, -0.015, -0.015), (0.015, -0.015, 0.015), (0.015, 0.015, -0.015), (0.015, 0.015, 0.015)], [], [(0, 1, 3, 2), (2, 3, 7, 6), (6, 7, 5, 4), (4, 5, 1, 0), (2, 6, 4, 0), (7, 3, 1, 5)])
_uv = me_cube_001.uv_layers.new(name='UVMap')
_uv.uv.foreach_set('vector', [0.375, 0.0, 0.625, 0.0, 0.625, 0.25, 0.375, 0.25, 0.375, 0.25, 0.625, 0.25, 0.625, 0.5, 0.375, 0.5, 0.375, 0.5, 0.625, 0.5, 0.625, 0.75, 0.375, 0.75, 0.375, 0.75, 0.625, 0.75, 0.625, 1.0, 0.375, 1.0, 0.125, 0.5, 0.375, 0.5, 0.375, 0.75, 0.125, 0.75, 0.625, 0.5, 0.875, 0.5, 0.875, 0.75, 0.625, 0.75])
me_cube_001.materials.append(mat_phobos_inertial)
me_cube_001.update()
me_cube_002 = bpy.data.meshes.new('Cube.002')
me_cube_002.from_pydata([(-0.015, -0.015, -0.015), (-0.015, -0.015, 0.015), (-0.015, 0.015, -0.015), (-0.015, 0.015, 0.015), (0.015, -0.015, -0.015), (0.015, -0.015, 0.015), (0.015, 0.015, -0.015), (0.015, 0.015, 0.015)], [], [(0, 1, 3, 2), (2, 3, 7, 6), (6, 7, 5, 4), (4, 5, 1, 0), (2, 6, 4, 0), (7, 3, 1, 5)])
_uv = me_cube_002.uv_layers.new(name='UVMap')
_uv.uv.foreach_set('vector', [0.375, 0.0, 0.625, 0.0, 0.625, 0.25, 0.375, 0.25, 0.375, 0.25, 0.625, 0.25, 0.625, 0.5, 0.375, 0.5, 0.375, 0.5, 0.625, 0.5, 0.625, 0.75, 0.375, 0.75, 0.375, 0.75, 0.625, 0.75, 0.625, 1.0, 0.375, 1.0, 0.125, 0.5, 0.375, 0.5, 0.375, 0.75, 0.125, 0.75, 0.625, 0.5, 0.875, 0.5, 0.875, 0.75, 0.625, 0.75])
me_cube_002.materials.append(mat_phobos_inertial)
me_cube_002.update()
me_cube_003 = bpy.data.meshes.new('Cube.003')
me_cube_003.from_pydata([(-0.015, -0.015, -0.015), (-0.015, -0.015, 0.015), (-0.015, 0.015, -0.015), (-0.015, 0.015, 0.015), (0.015, -0.015, -0.015), (0.015, -0.015, 0.015), (0.015, 0.015, -0.015), (0.015, 0.015, 0.015)], [], [(0, 1, 3, 2), (2, 3, 7, 6), (6, 7, 5, 4), (4, 5, 1, 0), (2, 6, 4, 0), (7, 3, 1, 5)])
_uv = me_cube_003.uv_layers.new(name='UVMap')
_uv.uv.foreach_set('vector', [0.375, 0.0, 0.625, 0.0, 0.625, 0.25, 0.375, 0.25, 0.375, 0.25, 0.625, 0.25, 0.625, 0.5, 0.375, 0.5, 0.375, 0.5, 0.625, 0.5, 0.625, 0.75, 0.375, 0.75, 0.375, 0.75, 0.625, 0.75, 0.625, 1.0, 0.375, 1.0, 0.125, 0.5, 0.375, 0.5, 0.375, 0.75, 0.125, 0.75, 0.625, 0.5, 0.875, 0.5, 0.875, 0.75, 0.625, 0.75])
me_cube_003.materials.append(mat_phobos_inertial)
me_cube_003.update()
me_cube_004 = bpy.data.meshes.new('Cube.004')
me_cube_004.from_pydata([(-0.015, -0.015, -0.015), (-0.015, -0.015, 0.015), (-0.015, 0.015, -0.015), (-0.015, 0.015, 0.015), (0.015, -0.015, -0.015), (0.015, -0.015, 0.015), (0.015, 0.015, -0.015), (0.015, 0.015, 0.015)], [], [(0, 1, 3, 2), (2, 3, 7, 6), (6, 7, 5, 4), (4, 5, 1, 0), (2, 6, 4, 0), (7, 3, 1, 5)])
_uv = me_cube_004.uv_layers.new(name='UVMap')
_uv.uv.foreach_set('vector', [0.375, 0.0, 0.625, 0.0, 0.625, 0.25, 0.375, 0.25, 0.375, 0.25, 0.625, 0.25, 0.625, 0.5, 0.375, 0.5, 0.375, 0.5, 0.625, 0.5, 0.625, 0.75, 0.375, 0.75, 0.375, 0.75, 0.625, 0.75, 0.625, 1.0, 0.375, 1.0, 0.125, 0.5, 0.375, 0.5, 0.375, 0.75, 0.125, 0.75, 0.625, 0.5, 0.875, 0.5, 0.875, 0.75, 0.625, 0.75])
me_cube_004.materials.append(mat_phobos_inertial)
me_cube_004.update()
me_cube_005 = bpy.data.meshes.new('Cube.005')
me_cube_005.from_pydata([(-0.015, -0.015, -0.015), (-0.015, -0.015, 0.015), (-0.015, 0.015, -0.015), (-0.015, 0.015, 0.015), (0.015, -0.015, -0.015), (0.015, -0.015, 0.015), (0.015, 0.015, -0.015), (0.015, 0.015, 0.015)], [], [(0, 1, 3, 2), (2, 3, 7, 6), (6, 7, 5, 4), (4, 5, 1, 0), (2, 6, 4, 0), (7, 3, 1, 5)])
_uv = me_cube_005.uv_layers.new(name='UVMap')
_uv.uv.foreach_set('vector', [0.375, 0.0, 0.625, 0.0, 0.625, 0.25, 0.375, 0.25, 0.375, 0.25, 0.625, 0.25, 0.625, 0.5, 0.375, 0.5, 0.375, 0.5, 0.625, 0.5, 0.625, 0.75, 0.375, 0.75, 0.375, 0.75, 0.625, 0.75, 0.625, 1.0, 0.375, 1.0, 0.125, 0.5, 0.375, 0.5, 0.375, 0.75, 0.125, 0.75, 0.625, 0.5, 0.875, 0.5, 0.875, 0.75, 0.625, 0.75])
me_cube_005.materials.append(mat_phobos_inertial)
me_cube_005.update()
me_cube_006 = bpy.data.meshes.new('Cube.006')
me_cube_006.from_pydata([(-0.015, -0.015, -0.015), (-0.015, -0.015, 0.015), (-0.015, 0.015, -0.015), (-0.015, 0.015, 0.015), (0.015, -0.015, -0.015), (0.015, -0.015, 0.015), (0.015, 0.015, -0.015), (0.015, 0.015, 0.015)], [], [(0, 1, 3, 2), (2, 3, 7, 6), (6, 7, 5, 4), (4, 5, 1, 0), (2, 6, 4, 0), (7, 3, 1, 5)])
_uv = me_cube_006.uv_layers.new(name='UVMap')
_uv.uv.foreach_set('vector', [0.375, 0.0, 0.625, 0.0, 0.625, 0.25, 0.375, 0.25, 0.375, 0.25, 0.625, 0.25, 0.625, 0.5, 0.375, 0.5, 0.375, 0.5, 0.625, 0.5, 0.625, 0.75, 0.375, 0.75, 0.375, 0.75, 0.625, 0.75, 0.625, 1.0, 0.375, 1.0, 0.125, 0.5, 0.375, 0.5, 0.375, 0.75, 0.125, 0.75, 0.625, 0.5, 0.875, 0.5, 0.875, 0.75, 0.625, 0.75])
me_cube_006.materials.append(mat_phobos_inertial)
me_cube_006.update()
arm_armature = bpy.data.armatures.new('Armature')  # bones are not reproduced
arm_armature_001 = bpy.data.armatures.new('Armature.001')  # bones are not reproduced
arm_armature_002 = bpy.data.armatures.new('Armature.002')  # bones are not reproduced
arm_armature_003 = bpy.data.armatures.new('Armature.003')  # bones are not reproduced
arm_armature_004 = bpy.data.armatures.new('Armature.004')  # bones are not reproduced
arm_armature_005 = bpy.data.armatures.new('Armature.005')  # bones are not reproduced

# ---- objects
ob_1 = bpy.data.objects.new('1', me_6_part_puzzle_cube)
ob_2 = bpy.data.objects.new('2', me_6_part_puzzle_cube_001)
ob_3 = bpy.data.objects.new('3', me_6_part_puzzle_cube_002)
ob_4 = bpy.data.objects.new('4', me_6_part_puzzle_cube_003)
ob_5 = bpy.data.objects.new('5', me_6_part_puzzle_cube_004)
ob_6 = bpy.data.objects.new('6', me_6_part_puzzle_cube_005)
ob_1_collision_001 = bpy.data.objects.new('1-collision.001', me_1_collision_001)
ob_1_collision_002 = bpy.data.objects.new('1-collision.002', me_1_collision_002)
ob_1_collision_003 = bpy.data.objects.new('1-collision.003', me_1_collision_003)
ob_2_collision_001 = bpy.data.objects.new('2-collision.001', me_2_collision_001)
ob_2_collision_002 = bpy.data.objects.new('2-collision.002', me_2_collision_002)
ob_2_collision_003 = bpy.data.objects.new('2-collision.003', me_2_collision_003)
ob_2_collision_004 = bpy.data.objects.new('2-collision.004', me_2_collision_004)
ob_2_collision_005 = bpy.data.objects.new('2-collision.005', me_2_collision_005)
ob_2_collision_006 = bpy.data.objects.new('2-collision.006', me_2_collision_006)
ob_2_collision_007 = bpy.data.objects.new('2-collision.007', me_2_collision_007)
ob_2_collision_008 = bpy.data.objects.new('2-collision.008', me_2_collision_008)
ob_2_collision_009 = bpy.data.objects.new('2-collision.009', me_2_collision_009)
ob_2_collision_010 = bpy.data.objects.new('2-collision.010', me_2_collision_010)
ob_2_collision_011 = bpy.data.objects.new('2-collision.011', me_2_collision_011)
ob_2_collision_012 = bpy.data.objects.new('2-collision.012', me_2_collision_012)
ob_2_collision_013 = bpy.data.objects.new('2-collision.013', me_2_collision_013)
ob_2_collision_014 = bpy.data.objects.new('2-collision.014', me_2_collision_014)
ob_2_collision_015 = bpy.data.objects.new('2-collision.015', me_2_collision_015)
ob_2_collision_016 = bpy.data.objects.new('2-collision.016', me_2_collision_016)
ob_2_collision_017 = bpy.data.objects.new('2-collision.017', me_2_collision_017)
ob_2_collision_018 = bpy.data.objects.new('2-collision.018', me_2_collision_018)
ob_2_collision_019 = bpy.data.objects.new('2-collision.019', me_2_collision_019)
ob_2_collision_020 = bpy.data.objects.new('2-collision.020', me_2_collision_020)
ob_3_collision_001 = bpy.data.objects.new('3-collision.001', me_3_collision_001)
ob_3_collision_002 = bpy.data.objects.new('3-collision.002', me_3_collision_002)
ob_3_collision_003 = bpy.data.objects.new('3-collision.003', me_3_collision_003)
ob_3_collision_004 = bpy.data.objects.new('3-collision.004', me_3_collision_004)
ob_3_collision_005 = bpy.data.objects.new('3-collision.005', me_3_collision_005)
ob_3_collision_006 = bpy.data.objects.new('3-collision.006', me_3_collision_006)
ob_3_collision_007 = bpy.data.objects.new('3-collision.007', me_3_collision_007)
ob_3_collision_008 = bpy.data.objects.new('3-collision.008', me_3_collision_008)
ob_3_collision_009 = bpy.data.objects.new('3-collision.009', me_3_collision_009)
ob_3_collision_010 = bpy.data.objects.new('3-collision.010', me_3_collision_010)
ob_3_collision_011 = bpy.data.objects.new('3-collision.011', me_3_collision_011)
ob_3_collision_012 = bpy.data.objects.new('3-collision.012', me_3_collision_012)
ob_3_collision_013 = bpy.data.objects.new('3-collision.013', me_3_collision_013)
ob_3_collision_014 = bpy.data.objects.new('3-collision.014', me_3_collision_014)
ob_3_collision_015 = bpy.data.objects.new('3-collision.015', me_3_collision_015)
ob_3_collision_016 = bpy.data.objects.new('3-collision.016', me_3_collision_016)
ob_3_collision_017 = bpy.data.objects.new('3-collision.017', me_3_collision_017)
ob_3_collision_018 = bpy.data.objects.new('3-collision.018', me_3_collision_018)
ob_3_collision_019 = bpy.data.objects.new('3-collision.019', me_3_collision_019)
ob_3_collision_020 = bpy.data.objects.new('3-collision.020', me_3_collision_020)
ob_4_collision_001 = bpy.data.objects.new('4-collision.001', me_4_collision_001)
ob_4_collision_002 = bpy.data.objects.new('4-collision.002', me_4_collision_002)
ob_4_collision_003 = bpy.data.objects.new('4-collision.003', me_4_collision_003)
ob_5_collision_001 = bpy.data.objects.new('5-collision.001', me_5_collision_001)
ob_5_collision_002 = bpy.data.objects.new('5-collision.002', me_5_collision_002)
ob_5_collision_003 = bpy.data.objects.new('5-collision.003', me_5_collision_003)
ob_5_collision_004 = bpy.data.objects.new('5-collision.004', me_5_collision_004)
ob_5_collision_005 = bpy.data.objects.new('5-collision.005', me_5_collision_005)
ob_5_collision_006 = bpy.data.objects.new('5-collision.006', me_5_collision_006)
ob_5_collision_007 = bpy.data.objects.new('5-collision.007', me_5_collision_007)
ob_5_collision_008 = bpy.data.objects.new('5-collision.008', me_5_collision_008)
ob_5_collision_009 = bpy.data.objects.new('5-collision.009', me_5_collision_009)
ob_5_collision_010 = bpy.data.objects.new('5-collision.010', me_5_collision_010)
ob_5_collision_011 = bpy.data.objects.new('5-collision.011', me_5_collision_011)
ob_5_collision_012 = bpy.data.objects.new('5-collision.012', me_5_collision_012)
ob_5_collision_013 = bpy.data.objects.new('5-collision.013', me_5_collision_013)
ob_5_collision_014 = bpy.data.objects.new('5-collision.014', me_5_collision_014)
ob_6_collision_001 = bpy.data.objects.new('6-collision.001', me_6_collision_001)
ob_link_1 = bpy.data.objects.new('link_1', arm_armature)
ob_link_2 = bpy.data.objects.new('link_2', arm_armature_001)
ob_link_3 = bpy.data.objects.new('link_3', arm_armature_002)
ob_link_4 = bpy.data.objects.new('link_4', arm_armature_003)
ob_link_5 = bpy.data.objects.new('link_5', arm_armature_004)
ob_link_6 = bpy.data.objects.new('link_6', arm_armature_005)
ob_inertial_link_1 = bpy.data.objects.new('inertial_link_1', me_cube_001)
ob_inertial_link_2 = bpy.data.objects.new('inertial_link_2', me_cube_002)
ob_inertial_link_3 = bpy.data.objects.new('inertial_link_3', me_cube_003)
ob_inertial_link_4 = bpy.data.objects.new('inertial_link_4', me_cube_004)
ob_inertial_link_5 = bpy.data.objects.new('inertial_link_5', me_cube_005)
ob_inertial_link_6 = bpy.data.objects.new('inertial_link_6', me_cube_006)

# ---- transforms, parenting, visibility, modifiers, constraints
ob_1.parent = ob_link_1
ob_1.location = (-0.37, 0.2997, 0.2375)
ob_1.rotation_euler = (-0.7856, -1.571, 0.0)
ob_1.scale = (0.005, 0.005, 0.005)
ob_2.parent = ob_link_2
ob_2.location = (-0.289, 0.3732, 0.2384)
ob_2.rotation_euler = (0.7854, -0.0, -1.571)
ob_2.scale = (0.005, 0.005, 0.005)
ob_3.parent = ob_link_3
ob_3.location = (-0.4471, 0.3734, 0.2385)
ob_3.rotation_euler = (0.7854, 3.765e-13, 1.571)
ob_3.scale = (0.005, 0.005, 0.005)
ob_4.parent = ob_link_4
ob_4.location = (-0.3681, 0.4423, 0.2253)
ob_4.rotation_euler = (2.356, 1.571, 0.0)
ob_4.scale = (0.005, 0.005, 0.005)
ob_5.parent = ob_link_5
ob_5.location = (-0.3682, 0.3738, 0.1562)
ob_5.rotation_euler = (0.7854, 8.419e-10, -0.0001696)
ob_5.scale = (0.005, 0.005, 0.005)
ob_6.parent = ob_link_6
ob_6.location = (-0.3758, 0.3733, 0.3334)
ob_6.rotation_euler = (0.7854, -8.189e-10, -0.0001697)
ob_6.scale = (0.005, 0.005, 0.005)
ob_1_collision_001.parent = ob_link_1
ob_1_collision_001.location = (-0.3778, 0.2648, 0.06476)
ob_1_collision_001.rotation_euler = (0.0, -0.0, -0.7856)
ob_1_collision_002.parent = ob_link_1
ob_1_collision_002.location = (-0.3585, 0.2647, 0.3865)
ob_1_collision_002.rotation_euler = (0.0, -0.0, -0.7856)
ob_1_collision_003.parent = ob_link_1
ob_1_collision_003.location = (-0.3606, 0.2572, 0.2336)
ob_1_collision_003.rotation_euler = (0.0, -0.0, -0.7856)
ob_2_collision_001.parent = ob_link_2
ob_2_collision_001.location = (-0.2601, 0.5982, 0.224)
ob_2_collision_001.rotation_euler = (0.7854, -0.0, -1.571)
ob_2_collision_001.scale = (0.005, 0.005, 0.005)
ob_2_collision_002.parent = ob_link_2
ob_2_collision_002.location = (-0.3131, 0.5667, 0.277)
ob_2_collision_002.rotation_euler = (0.7854, -0.0, -1.571)
ob_2_collision_002.scale = (0.005, 0.005, 0.005)
ob_2_collision_003.parent = ob_link_2
ob_2_collision_003.location = (-0.3131, 0.5667, 0.1709)
ob_2_collision_003.rotation_euler = (0.7854, -0.0, -1.571)
ob_2_collision_003.scale = (0.005, 0.005, 0.005)
ob_2_collision_004.parent = ob_link_2
ob_2_collision_004.location = (-0.2954, 0.5175, 0.224)
ob_2_collision_004.rotation_euler = (0.7854, 8.423e-10, -1.571)
ob_2_collision_004.scale = (0.005, 0.005, 0.005)
ob_2_collision_005.parent = ob_link_2
ob_2_collision_005.location = (-0.2954, 0.4468, 0.224)
ob_2_collision_005.rotation_euler = (0.7854, -0.0, -1.571)
ob_2_collision_005.scale = (0.005, 0.005, 0.005)
ob_2_collision_006.parent = ob_link_2
ob_2_collision_006.location = (-0.3025, 0.4386, 0.2876)
ob_2_collision_006.rotation_euler = (0.7854, -0.0, -1.571)
ob_2_collision_006.scale = (0.005, 0.005, 0.005)
ob_2_collision_007.parent = ob_link_2
ob_2_collision_007.location = (-0.2601, 0.4086, 0.2593)
ob_2_collision_007.rotation_euler = (0.7854, -0.0, -1.571)
ob_2_collision_007.scale = (0.005, 0.005, 0.005)
ob_2_collision_008.parent = ob_link_2
ob_2_collision_008.location = (-0.2601, 0.3379, 0.2593)
ob_2_collision_008.rotation_euler = (0.7854, -0.0, -1.571)
ob_2_collision_008.scale = (0.005, 0.005, 0.005)
ob_2_collision_009.parent = ob_link_2
ob_2_collision_009.location = (-0.3131, 0.3188, 0.277)
ob_2_collision_009.rotation_euler = (0.7854, -0.0, -1.571)
ob_2_collision_009.scale = (0.005, 0.005, 0.005)
ob_2_collision_010.parent = ob_link_2
ob_2_collision_010.location = (-0.2866, 0.4549, 0.3035)
ob_2_collision_010.rotation_euler = (0.7854, -0.0, -1.571)
ob_2_collision_010.scale = (0.005, 0.005, 0.005)
ob_2_collision_011.parent = ob_link_2
ob_2_collision_011.location = (-0.2954, 0.2997, 0.224)
ob_2_collision_011.rotation_euler = (0.7854, 8.423e-10, -1.571)
ob_2_collision_011.scale = (0.005, 0.005, 0.005)
ob_2_collision_012.parent = ob_link_2
ob_2_collision_012.location = (-0.2954, 0.2289, 0.224)
ob_2_collision_012.rotation_euler = (0.7854, 8.423e-10, -1.571)
ob_2_collision_012.scale = (0.005, 0.005, 0.005)
ob_2_collision_013.parent = ob_link_2
ob_2_collision_013.location = (-0.3131, 0.1797, 0.277)
ob_2_collision_013.rotation_euler = (0.7854, -0.0, -1.571)
ob_2_collision_013.scale = (0.005, 0.005, 0.005)
ob_2_collision_014.parent = ob_link_2
ob_2_collision_014.location = (-0.2601, 0.1482, 0.224)
ob_2_collision_014.rotation_euler = (0.7854, -0.0, -1.571)
ob_2_collision_014.scale = (0.005, 0.005, 0.005)
ob_2_collision_015.parent = ob_link_2
ob_2_collision_015.location = (-0.2177, 0.2396, 0.2876)
ob_2_collision_015.rotation_euler = (0.7854, -0.0, -1.571)
ob_2_collision_015.scale = (0.005, 0.005, 0.005)
ob_2_collision_016.parent = ob_link_2
ob_2_collision_016.location = (-0.2176, 0.5068, 0.2876)
ob_2_collision_016.rotation_euler = (0.7854, -0.0, -1.571)
ob_2_collision_016.scale = (0.005, 0.005, 0.005)
ob_2_collision_017.parent = ob_link_2
ob_2_collision_017.location = (-0.3237, 0.3732, 0.1815)
ob_2_collision_017.rotation_euler = (0.7854, -0.0, -1.571)
ob_2_collision_017.scale = (0.005, 0.005, 0.005)
ob_2_collision_018.parent = ob_link_2
ob_2_collision_018.location = (-0.3131, 0.5667, 0.1709)
ob_2_collision_018.rotation_euler = (0.7854, -0.0, -1.571)
ob_2_collision_018.scale = (0.005, 0.005, 0.005)
ob_2_collision_019.parent = ob_link_2
ob_2_collision_019.location = (-0.3131, 0.1797, 0.1709)
ob_2_collision_019.rotation_euler = (0.7854, -0.0, -1.571)
ob_2_collision_019.scale = (0.005, 0.005, 0.005)
ob_2_collision_020.parent = ob_link_2
ob_2_collision_020.location = (-0.2193, 0.3732, 0.1587)
ob_2_collision_020.rotation_euler = (0.7854, -0.0, -1.571)
ob_2_collision_020.scale = (0.005, 0.005, 0.005)
ob_3_collision_001.parent = ob_link_3
ob_3_collision_001.location = (-0.423, 0.1799, 0.2771)
ob_3_collision_001.rotation_euler = (0.7854, 3.765e-13, 1.571)
ob_3_collision_001.scale = (0.005, 0.005, 0.005)
ob_3_collision_002.parent = ob_link_3
ob_3_collision_002.location = (-0.423, 0.3189, 0.2771)
ob_3_collision_002.rotation_euler = (0.7854, 3.765e-13, 1.571)
ob_3_collision_002.scale = (0.005, 0.005, 0.005)
ob_3_collision_003.parent = ob_link_3
ob_3_collision_003.location = (-0.423, 0.4278, 0.2771)
ob_3_collision_003.rotation_euler = (0.7854, 3.765e-13, 1.571)
ob_3_collision_003.scale = (0.005, 0.005, 0.005)
ob_3_collision_004.parent = ob_link_3
ob_3_collision_004.location = (-0.4407, 0.2291, 0.2241)
ob_3_collision_004.rotation_euler = (0.7854, 8.423e-10, 1.571)
ob_3_collision_004.scale = (0.005, 0.005, 0.005)
ob_3_collision_005.parent = ob_link_3
ob_3_collision_005.location = (-0.4407, 0.2998, 0.2241)
ob_3_collision_005.rotation_euler = (0.7854, 3.765e-13, 1.571)
ob_3_collision_005.scale = (0.005, 0.005, 0.005)
ob_3_collision_006.parent = ob_link_3
ob_3_collision_006.location = (-0.4407, 0.447, 0.2241)
ob_3_collision_006.rotation_euler = (0.7854, 3.765e-13, 1.571)
ob_3_collision_006.scale = (0.005, 0.005, 0.005)
ob_3_collision_007.parent = ob_link_3
ob_3_collision_007.location = (-0.4407, 0.5177, 0.2241)
ob_3_collision_007.rotation_euler = (0.7854, 3.765e-13, 1.571)
ob_3_collision_007.scale = (0.005, 0.005, 0.005)
ob_3_collision_008.parent = ob_link_3
ob_3_collision_008.location = (-0.4229, 0.5669, 0.2771)
ob_3_collision_008.rotation_euler = (0.7854, 3.765e-13, 1.571)
ob_3_collision_008.scale = (0.005, 0.005, 0.005)
ob_3_collision_009.parent = ob_link_3
ob_3_collision_009.location = (-0.476, 0.5984, 0.2241)
ob_3_collision_009.rotation_euler = (0.7854, 3.765e-13, 1.571)
ob_3_collision_009.scale = (0.005, 0.005, 0.005)
ob_3_collision_010.parent = ob_link_3
ob_3_collision_010.location = (-0.476, 0.338, 0.2594)
ob_3_collision_010.rotation_euler = (0.7854, 3.765e-13, 1.571)
ob_3_collision_010.scale = (0.005, 0.005, 0.005)
ob_3_collision_011.parent = ob_link_3
ob_3_collision_011.location = (-0.476, 0.4087, 0.2594)
ob_3_collision_011.rotation_euler = (0.7854, 3.765e-13, 1.571)
ob_3_collision_011.scale = (0.005, 0.005, 0.005)
ob_3_collision_012.parent = ob_link_3
ob_3_collision_012.location = (-0.5184, 0.507, 0.2877)
ob_3_collision_012.rotation_euler = (0.7854, 3.765e-13, 1.571)
ob_3_collision_012.scale = (0.005, 0.005, 0.005)
ob_3_collision_013.parent = ob_link_3
ob_3_collision_013.location = (-0.5185, 0.2398, 0.2877)
ob_3_collision_013.rotation_euler = (0.7854, 3.765e-13, 1.571)
ob_3_collision_013.scale = (0.005, 0.005, 0.005)
ob_3_collision_014.parent = ob_link_3
ob_3_collision_014.location = (-0.5168, 0.3734, 0.1588)
ob_3_collision_014.rotation_euler = (0.7854, 3.765e-13, 1.571)
ob_3_collision_014.scale = (0.005, 0.005, 0.005)
ob_3_collision_015.parent = ob_link_3
ob_3_collision_015.location = (-0.423, 0.1799, 0.171)
ob_3_collision_015.rotation_euler = (0.7854, 3.765e-13, 1.571)
ob_3_collision_015.scale = (0.005, 0.005, 0.005)
ob_3_collision_016.parent = ob_link_3
ob_3_collision_016.location = (-0.476, 0.1484, 0.2241)
ob_3_collision_016.rotation_euler = (0.7854, 3.765e-13, 1.571)
ob_3_collision_016.scale = (0.005, 0.005, 0.005)
ob_3_collision_017.parent = ob_link_3
ob_3_collision_017.location = (-0.4229, 0.5669, 0.171)
ob_3_collision_017.rotation_euler = (0.7854, 3.765e-13, 1.571)
ob_3_collision_017.scale = (0.005, 0.005, 0.005)
ob_3_collision_018.parent = ob_link_3
ob_3_collision_018.location = (-0.4124, 0.3734, 0.1816)
ob_3_collision_018.rotation_euler = (0.7854, 3.765e-13, 1.571)
ob_3_collision_018.scale = (0.005, 0.005, 0.005)
ob_3_collision_019.parent = ob_link_3
ob_3_collision_019.location = (-0.5114, 0.3017, 0.2948)
ob_3_collision_019.rotation_euler = (0.7854, 3.765e-13, 1.571)
ob_3_collision_019.scale = (0.005, 0.005, 0.005)
ob_3_collision_020.parent = ob_link_3
ob_3_collision_020.location = (-0.5114, 0.4451, 0.2948)
ob_3_collision_020.rotation_euler = (0.7854, 3.765e-13, 1.571)
ob_3_collision_020.scale = (0.005, 0.005, 0.005)
ob_4_collision_001.parent = ob_link_4
ob_4_collision_001.location = (-0.3777, 0.4821, 0.3861)
ob_4_collision_001.rotation_euler = (0.0, -0.0, -0.7856)
ob_4_collision_002.parent = ob_link_4
ob_4_collision_002.location = (-0.3767, 0.4897, 0.2232)
ob_4_collision_002.rotation_euler = (0.0, -0.0, -0.7856)
ob_4_collision_003.parent = ob_link_4
ob_4_collision_003.location = (-0.3605, 0.4844, 0.06804)
ob_4_collision_003.rotation_euler = (0.0, -0.0, -0.7856)
ob_5_collision_001.parent = ob_link_5
ob_5_collision_001.location = (-0.3682, 0.4534, 0.08989)
ob_5_collision_001.rotation_euler = (0.7854, 8.419e-10, -0.0001696)
ob_5_collision_001.scale = (0.005, 0.005, 0.005)
ob_5_collision_002.parent = ob_link_5
ob_5_collision_002.location = (-0.1747, 0.4268, 0.1694)
ob_5_collision_002.rotation_euler = (0.7854, 8.419e-10, -0.0001696)
ob_5_collision_002.scale = (0.005, 0.005, 0.005)
ob_5_collision_003.parent = ob_link_5
ob_5_collision_003.location = (-0.3682, 0.4269, 0.1694)
ob_5_collision_003.rotation_euler = (0.7854, 8.419e-10, -0.0001696)
ob_5_collision_003.scale = (0.005, 0.005, 0.005)
ob_5_collision_004.parent = ob_link_5
ob_5_collision_004.location = (-0.5617, 0.4269, 0.1694)
ob_5_collision_004.rotation_euler = (0.7854, 8.419e-10, -0.0001696)
ob_5_collision_004.scale = (0.005, 0.005, 0.005)
ob_5_collision_005.parent = ob_link_5
ob_5_collision_005.location = (-0.2239, 0.3738, 0.1517)
ob_5_collision_005.rotation_euler = (0.7854, 8.419e-10, -0.0001696)
ob_5_collision_005.scale = (0.005, 0.005, 0.005)
ob_5_collision_006.parent = ob_link_5
ob_5_collision_006.location = (-0.2946, 0.3738, 0.1517)
ob_5_collision_006.rotation_euler = (0.7854, 8.419e-10, -0.0001696)
ob_5_collision_006.scale = (0.005, 0.005, 0.005)
ob_5_collision_007.parent = ob_link_5
ob_5_collision_007.location = (-0.4417, 0.3738, 0.1517)
ob_5_collision_007.rotation_euler = (0.7854, 8.419e-10, -0.0001696)
ob_5_collision_007.scale = (0.005, 0.005, 0.005)
ob_5_collision_008.parent = ob_link_5
ob_5_collision_008.location = (-0.5125, 0.3739, 0.1517)
ob_5_collision_008.rotation_euler = (0.7854, 8.419e-10, -0.0001696)
ob_5_collision_008.scale = (0.005, 0.005, 0.005)
ob_5_collision_009.parent = ob_link_5
ob_5_collision_009.location = (-0.5932, 0.3739, 0.1164)
ob_5_collision_009.rotation_euler = (0.7854, 8.419e-10, -0.0001696)
ob_5_collision_009.scale = (0.005, 0.005, 0.005)
ob_5_collision_010.parent = ob_link_5
ob_5_collision_010.location = (-0.5617, 0.3208, 0.1694)
ob_5_collision_010.rotation_euler = (0.7854, 8.419e-10, -0.0001696)
ob_5_collision_010.scale = (0.005, 0.005, 0.005)
ob_5_collision_011.parent = ob_link_5
ob_5_collision_011.location = (-0.3682, 0.3208, 0.1694)
ob_5_collision_011.rotation_euler = (0.7854, 8.419e-10, -0.0001696)
ob_5_collision_011.scale = (0.005, 0.005, 0.005)
ob_5_collision_012.parent = ob_link_5
ob_5_collision_012.location = (-0.1747, 0.3207, 0.1694)
ob_5_collision_012.rotation_euler = (0.7854, 8.419e-10, -0.0001696)
ob_5_collision_012.scale = (0.005, 0.005, 0.005)
ob_5_collision_013.parent = ob_link_5
ob_5_collision_013.location = (-0.3682, 0.2943, 0.08989)
ob_5_collision_013.rotation_euler = (0.7854, 8.419e-10, -0.0001696)
ob_5_collision_013.scale = (0.005, 0.005, 0.005)
ob_5_collision_014.parent = ob_link_5
ob_5_collision_014.location = (-0.1432, 0.3738, 0.1164)
ob_5_collision_014.rotation_euler = (0.7854, 8.419e-10, -0.0001696)
ob_5_collision_014.scale = (0.005, 0.005, 0.005)
ob_6_collision_001.parent = ob_link_6
ob_6_collision_001.location = (-0.3758, 0.3733, 0.3334)
ob_6_collision_001.rotation_euler = (0.0, -0.0, -0.7856)
ob_link_1.location = (0.0, 0.0, 0.0)
ob_link_2.location = (0.0, 0.0, 0.0)
ob_link_3.location = (0.0, 0.0, 0.0)
ob_link_4.location = (0.0, 0.0, 0.0)
ob_link_5.location = (0.0, 0.0, 0.0)
ob_link_6.location = (0.0, 0.0, 0.0)
ob_inertial_link_1.parent = ob_link_1
ob_inertial_link_1.location = (-0.3682, 0.2548, 0.2257)
ob_inertial_link_1.rotation_euler = (0.0, -0.0, -0.7856)
ob_inertial_link_2.parent = ob_link_2
ob_inertial_link_2.location = (-0.2492, 0.3732, 0.2185)
ob_inertial_link_2.rotation_euler = (0.0, -0.0, -0.7856)
ob_inertial_link_3.parent = ob_link_3
ob_inertial_link_3.location = (-0.4869, 0.3734, 0.2186)
ob_inertial_link_3.rotation_euler = (0.0, -0.0, -0.7856)
ob_inertial_link_4.parent = ob_link_4
ob_inertial_link_4.location = (-0.3681, 0.4919, 0.2253)
ob_inertial_link_4.rotation_euler = (0.0, -0.0, -0.7856)
ob_inertial_link_5.parent = ob_link_5
ob_inertial_link_5.location = (-0.3682, 0.3738, 0.1065)
ob_inertial_link_5.rotation_euler = (0.0, -0.0, -0.7856)
ob_inertial_link_6.parent = ob_link_6
ob_inertial_link_6.location = (-0.3758, 0.3733, 0.3334)
ob_inertial_link_6.rotation_euler = (0.0, -0.0, -0.7856)

# ---- collection membership
col_visual.objects.link(ob_1)
col_visual.objects.link(ob_2)
col_visual.objects.link(ob_3)
col_visual.objects.link(ob_4)
col_visual.objects.link(ob_5)
col_visual.objects.link(ob_6)
col_1.objects.link(ob_1_collision_001)
col_1.objects.link(ob_1_collision_002)
col_1.objects.link(ob_1_collision_003)
col_2.objects.link(ob_2_collision_001)
col_2.objects.link(ob_2_collision_002)
col_2.objects.link(ob_2_collision_003)
col_2.objects.link(ob_2_collision_004)
col_2.objects.link(ob_2_collision_005)
col_2.objects.link(ob_2_collision_006)
col_2.objects.link(ob_2_collision_007)
col_2.objects.link(ob_2_collision_008)
col_2.objects.link(ob_2_collision_009)
col_2.objects.link(ob_2_collision_010)
col_2.objects.link(ob_2_collision_011)
col_2.objects.link(ob_2_collision_012)
col_2.objects.link(ob_2_collision_013)
col_2.objects.link(ob_2_collision_014)
col_2.objects.link(ob_2_collision_015)
col_2.objects.link(ob_2_collision_016)
col_2.objects.link(ob_2_collision_017)
col_2.objects.link(ob_2_collision_018)
col_2.objects.link(ob_2_collision_019)
col_2.objects.link(ob_2_collision_020)
col_3.objects.link(ob_3_collision_001)
col_3.objects.link(ob_3_collision_002)
col_3.objects.link(ob_3_collision_003)
col_3.objects.link(ob_3_collision_004)
col_3.objects.link(ob_3_collision_005)
col_3.objects.link(ob_3_collision_006)
col_3.objects.link(ob_3_collision_007)
col_3.objects.link(ob_3_collision_008)
col_3.objects.link(ob_3_collision_009)
col_3.objects.link(ob_3_collision_010)
col_3.objects.link(ob_3_collision_011)
col_3.objects.link(ob_3_collision_012)
col_3.objects.link(ob_3_collision_013)
col_3.objects.link(ob_3_collision_014)
col_3.objects.link(ob_3_collision_015)
col_3.objects.link(ob_3_collision_016)
col_3.objects.link(ob_3_collision_017)
col_3.objects.link(ob_3_collision_018)
col_3.objects.link(ob_3_collision_019)
col_3.objects.link(ob_3_collision_020)
col_4.objects.link(ob_4_collision_001)
col_4.objects.link(ob_4_collision_002)
col_4.objects.link(ob_4_collision_003)
col_5.objects.link(ob_5_collision_001)
col_5.objects.link(ob_5_collision_002)
col_5.objects.link(ob_5_collision_003)
col_5.objects.link(ob_5_collision_004)
col_5.objects.link(ob_5_collision_005)
col_5.objects.link(ob_5_collision_006)
col_5.objects.link(ob_5_collision_007)
col_5.objects.link(ob_5_collision_008)
col_5.objects.link(ob_5_collision_009)
col_5.objects.link(ob_5_collision_010)
col_5.objects.link(ob_5_collision_011)
col_5.objects.link(ob_5_collision_012)
col_5.objects.link(ob_5_collision_013)
col_5.objects.link(ob_5_collision_014)
col_6.objects.link(ob_6_collision_001)
col_link.objects.link(ob_link_1)
col_link.objects.link(ob_link_2)
col_link.objects.link(ob_link_3)
col_link.objects.link(ob_link_4)
col_link.objects.link(ob_link_5)
col_link.objects.link(ob_link_6)
col_inertial.objects.link(ob_inertial_link_1)
col_inertial.objects.link(ob_inertial_link_2)
col_inertial.objects.link(ob_inertial_link_3)
col_inertial.objects.link(ob_inertial_link_4)
col_inertial.objects.link(ob_inertial_link_5)
col_inertial.objects.link(ob_inertial_link_6)

# ---- scene / render settings (as saved in the file)
scene.frame_start = 1; scene.frame_end = 250; scene.frame_set(1)
scene.render.engine = 'BLENDER_EEVEE_NEXT'
bpy.context.view_layer.update()

# ---- added for rendering (the .blend has no active camera and no usable light): camera, sun
cam_auto = bpy.data.cameras.new('AutoCamera')
cam_auto.lens = 50.0
cam_auto.sensor_width = 36.0
cam_auto.clip_end = 1000.0
ob_auto_camera = bpy.data.objects.new('AutoCamera', cam_auto)
scene.collection.objects.link(ob_auto_camera)
ob_auto_camera.location = (0.585552, -0.780335, 0.99457)
ob_auto_camera.rotation_euler = (1.09748, -7.21219e-08, 0.694738)
scene.camera = ob_auto_camera
light_auto_sun = bpy.data.lights.new('AutoSun', 'SUN')
light_auto_sun.energy = 3.0
light_auto_sun.angle = 0.0523599
ob_auto_sun = bpy.data.objects.new('AutoSun', light_auto_sun)
scene.collection.objects.link(ob_auto_sun)
ob_auto_sun.rotation_euler = (0.872665, 0.174533, 0.523599)
bpy.context.view_layer.update()
